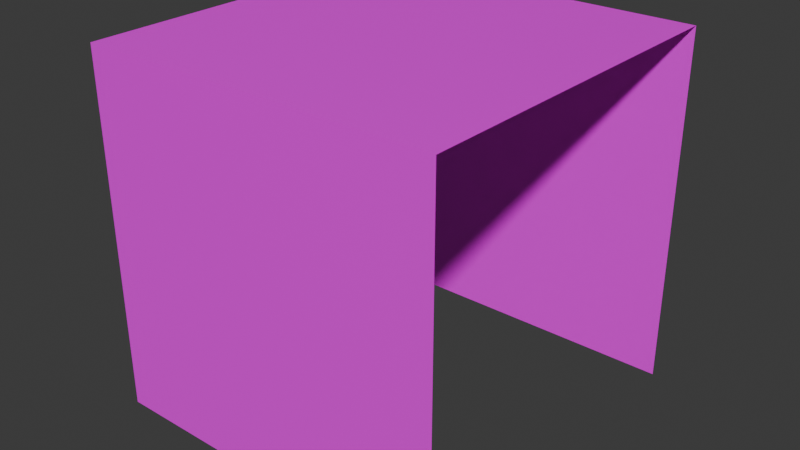 # Source: WallBridge.blend  (saved by Blender 4.0.36; exported with 4.5.12 LTS)
import bpy
from mathutils import Matrix  # noqa: F401  (used for matrix-valued properties, if any)

bpy.ops.wm.read_factory_settings(use_empty=True)
scene = bpy.context.scene
scene.name = 'Scene'

# ---- collections
col_collection = bpy.data.collections.new('Collection'); scene.collection.children.link(col_collection)

# ---- images (referenced by path relative to the original .blend; pixels are not part of the script)
import os
ASSET_DIR = os.environ.get("B2B_ASSET_DIR", "")  # directory of the original .blend (textures are referenced by path, not embedded)
HERE = os.path.dirname(os.path.abspath(__file__))  # packed textures are extracted next to this script under _unpacked/

def load_image(name, relpath, width, height, colorspace="sRGB"):
    """Load a texture the original file referenced (path relative to the .blend, or extracted next to this script)."""
    p = next((c for c in (os.path.join(HERE, relpath), os.path.join(ASSET_DIR, relpath)) if relpath and os.path.exists(c)), "")
    if p:
        img = bpy.data.images.load(p, check_existing=True)
        img.name = name
    else:  # same state as the original file: an image datablock whose file is absent (Cycles renders it pink)
        img = bpy.data.images.new(name, width, height)
        img.source = "FILE"
        img.filepath = "//" + (relpath or name)
    img.colorspace_settings.name = colorspace
    return img
img_ref = load_image('Ref', 'missing.png', 32, 32, 'sRGB')

# ---- materials (node trees are filled in below, after node groups)
mat_0 = bpy.data.materials.new('0')
mat_0.use_transparent_shadow = False
mat_1 = bpy.data.materials.new('1')
mat_1.use_transparent_shadow = False

# ---- material node trees
mat_0.use_nodes = True; mat_0.node_tree.nodes.clear()
_N = mat_0.node_tree.nodes; _L = mat_0.node_tree.links
n0 = _N.new('ShaderNodeBsdfPrincipled'); n0.name = 'Principled BSDF'; n0.location = (10, 300)
n0.inputs[3].default_value = 1.45
n1 = _N.new('ShaderNodeOutputMaterial'); n1.name = 'Material Output'; n1.location = (300, 300)
n2 = _N.new('ShaderNodeTexImage'); n2.name = 'Image Texture'; n2.location = (-280, 280)
n2.image = img_ref
n2.interpolation = 'Closest'
_L.new(n0.outputs[0], n1.inputs[0])
_L.new(n2.outputs[0], n0.inputs[0])
n1.is_active_output = True
mat_1.use_nodes = True; mat_1.node_tree.nodes.clear()
_N = mat_1.node_tree.nodes; _L = mat_1.node_tree.links
n0 = _N.new('ShaderNodeBsdfPrincipled'); n0.name = 'Principled BSDF'; n0.location = (10, 300)
n0.inputs[3].default_value = 1.45
n1 = _N.new('ShaderNodeOutputMaterial'); n1.name = 'Material Output'; n1.location = (300, 300)
n2 = _N.new('ShaderNodeTexImage'); n2.name = 'Image Texture'; n2.location = (-280, 280)
n2.image = img_ref
n2.interpolation = 'Closest'
_L.new(n0.outputs[0], n1.inputs[0])
_L.new(n2.outputs[0], n0.inputs[0])
n1.is_active_output = True

# ---- world
world_world = bpy.data.worlds.new('World'); scene.world = world_world
world_world.use_nodes = True; world_world.node_tree.nodes.clear()
_N = world_world.node_tree.nodes; _L = world_world.node_tree.links
n0 = _N.new('ShaderNodeOutputWorld'); n0.name = 'World Output'; n0.location = (300, 300)
n1 = _N.new('ShaderNodeBackground'); n1.name = 'Background'; n1.location = (10, 300)
n1.inputs[0].default_value = (0.05088, 0.05088, 0.05088, 1.0)
_L.new(n1.outputs[0], n0.inputs[0])
n0.is_active_output = True
world_world.color = (0.05088, 0.05088, 0.05088)
world_world.use_sun_shadow = False
world_world.sun_shadow_jitter_overblur = 0.0

# ---- meshes
me_plane = bpy.data.meshes.new('Plane')
me_plane.from_pydata([(-1.0, -1.0, 0.0), (1.0, -1.0, 0.0), (-1.0, 1.0, 0.0), (1.0, 1.0, 0.0), (-1.0, 1.0, 2.0), (1.0, 1.0, 2.0), (-1.0, -1.0, 2.0), (1.0, -1.0, 2.0), (-1.0, 1.0, 1.0), (1.0, 1.0, 1.0)], [], [(6, 7, 5, 4), (8, 4, 5, 9), (3, 2, 8, 9), (9, 5, 3), (2, 3, 1, 0)])
me_plane.polygons.foreach_set('material_index', [0, 1, 1, 0, 0])
_uv = me_plane.uv_layers.new(name='UVMap')
_uv.uv.foreach_set('vector', [0.001239, 5.782e-05, 1.0, 0.0, 1.0, 1.0, 0.0, 1.0, 0.0, 1.0, 0.0, 0.0, 1.0, 0.0, 1.0, 1.0, 0.0, 0.0, 1.0, 0.0, 1.0, 1.0, 0.0, 1.0, 0.332, 0.5, 0.3335, 0.3341, 0.3335, 0.6659, 0.9997, 1.0, 0.0003098, 1.0, -0.0003098, 1.442e-05, 1.0, -1.448e-05])
me_plane.materials.append(mat_0)
me_plane.materials.append(mat_1)
me_plane.update()

# ---- objects
ob_wallbridge = bpy.data.objects.new('WallBridge', me_plane)

# ---- transforms, parenting, visibility, modifiers, constraints
ob_wallbridge.location = (0.0, 1.0, -1.0)
ob_wallbridge.rotation_euler = (1.571, -0.0, 0.0)

# ---- collection membership
col_collection.objects.link(ob_wallbridge)

# ---- scene / render settings (as saved in the file)
scene.frame_start = 1; scene.frame_end = 250; scene.frame_set(1)
scene.render.engine = 'BLENDER_EEVEE_NEXT'
scene.cycles.sampling_pattern = 'TABULATED_SOBOL'
bpy.context.view_layer.update()

# ---- added for rendering (the .blend has no active camera and no usable light): camera, sun
cam_auto = bpy.data.cameras.new('AutoCamera')
cam_auto.lens = 50.0
cam_auto.sensor_width = 36.0
cam_auto.clip_end = 1000.0
ob_auto_camera = bpy.data.objects.new('AutoCamera', cam_auto)
scene.collection.objects.link(ob_auto_camera)
ob_auto_camera.location = (3.20507, -3.84609, 1.56406)
ob_auto_camera.rotation_euler = (1.09748, -7.21219e-08, 0.694738)
scene.camera = ob_auto_camera
light_auto_sun = bpy.data.lights.new('AutoSun', 'SUN')
light_auto_sun.energy = 3.0
light_auto_sun.angle = 0.0523599
ob_auto_sun = bpy.data.objects.new('AutoSun', light_auto_sun)
scene.collection.objects.link(ob_auto_sun)
ob_auto_sun.rotation_euler = (0.872665, 0.174533, 0.523599)
bpy.context.view_layer.update()

